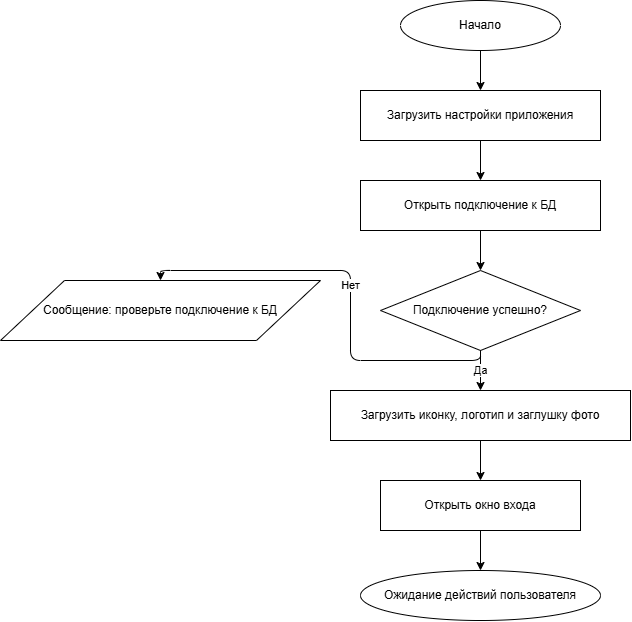

The diagram above was exported from draw.io. Its source (the exported page's mxGraphModel, read from the mxfile embedded in the PNG):
<mxGraphModel dx="1414" dy="785" grid="1" gridSize="10" guides="1" tooltips="1" connect="1" arrows="1" fold="1" page="1" pageScale="1" pageWidth="827" pageHeight="1169" math="0" shadow="0">
  <root>
    <mxCell id="0" />
    <mxCell id="1" parent="0" />
    <mxCell id="Vj01Rl1oYtwKBJr-IEzl-1" parent="1" style="ellipse;whiteSpace=wrap;html=1;fillColor=#ffffff;strokeColor=#000000;" value="Начало" vertex="1">
      <mxGeometry height="50" width="160" x="440" y="40" as="geometry" />
    </mxCell>
    <mxCell id="Vj01Rl1oYtwKBJr-IEzl-2" parent="1" style="rounded=0;whiteSpace=wrap;html=1;fillColor=#ffffff;strokeColor=#000000;" value="Загрузить настройки приложения" vertex="1">
      <mxGeometry height="50" width="240" x="400" y="130" as="geometry" />
    </mxCell>
    <mxCell id="Vj01Rl1oYtwKBJr-IEzl-3" parent="1" style="rounded=0;whiteSpace=wrap;html=1;fillColor=#ffffff;strokeColor=#000000;" value="Открыть подключение к БД" vertex="1">
      <mxGeometry height="50" width="240" x="400" y="220" as="geometry" />
    </mxCell>
    <mxCell id="Vj01Rl1oYtwKBJr-IEzl-4" parent="1" style="rhombus;whiteSpace=wrap;html=1;fillColor=#ffffff;strokeColor=#000000;" value="Подключение успешно?" vertex="1">
      <mxGeometry height="80" width="200" x="420" y="310" as="geometry" />
    </mxCell>
    <mxCell id="Vj01Rl1oYtwKBJr-IEzl-5" parent="1" style="rounded=0;whiteSpace=wrap;html=1;fillColor=#ffffff;strokeColor=#000000;" value="Загрузить иконку, логотип и заглушку фото" vertex="1">
      <mxGeometry height="50" width="300" x="370" y="430" as="geometry" />
    </mxCell>
    <mxCell id="Vj01Rl1oYtwKBJr-IEzl-6" parent="1" style="rounded=0;whiteSpace=wrap;html=1;fillColor=#ffffff;strokeColor=#000000;" value="Открыть окно входа" vertex="1">
      <mxGeometry height="50" width="200" x="420" y="520" as="geometry" />
    </mxCell>
    <mxCell id="Vj01Rl1oYtwKBJr-IEzl-7" parent="1" style="ellipse;whiteSpace=wrap;html=1;fillColor=#ffffff;strokeColor=#000000;" value="Ожидание действий пользователя" vertex="1">
      <mxGeometry height="50" width="240" x="400" y="610" as="geometry" />
    </mxCell>
    <mxCell id="Vj01Rl1oYtwKBJr-IEzl-8" parent="1" style="shape=parallelogram;perimeter=parallelogramPerimeter;whiteSpace=wrap;html=1;fillColor=#ffffff;strokeColor=#000000;" value="Сообщение: проверьте подключение к БД" vertex="1">
      <mxGeometry height="60" width="320" x="40" y="320" as="geometry" />
    </mxCell>
    <mxCell id="Vj01Rl1oYtwKBJr-IEzl-9" edge="1" parent="1" source="Vj01Rl1oYtwKBJr-IEzl-1" style="edgeStyle=orthogonalEdgeStyle;html=1;exitX=0.5;exitY=1;exitDx=0;exitDy=0;entryX=0.5;entryY=0;entryDx=0;entryDy=0;" target="Vj01Rl1oYtwKBJr-IEzl-2">
      <mxGeometry relative="1" as="geometry" />
    </mxCell>
    <mxCell id="Vj01Rl1oYtwKBJr-IEzl-10" edge="1" parent="1" source="Vj01Rl1oYtwKBJr-IEzl-2" style="edgeStyle=orthogonalEdgeStyle;html=1;exitX=0.5;exitY=1;exitDx=0;exitDy=0;entryX=0.5;entryY=0;entryDx=0;entryDy=0;" target="Vj01Rl1oYtwKBJr-IEzl-3">
      <mxGeometry relative="1" as="geometry" />
    </mxCell>
    <mxCell id="Vj01Rl1oYtwKBJr-IEzl-11" edge="1" parent="1" source="Vj01Rl1oYtwKBJr-IEzl-3" style="edgeStyle=orthogonalEdgeStyle;html=1;exitX=0.5;exitY=1;exitDx=0;exitDy=0;entryX=0.5;entryY=0;entryDx=0;entryDy=0;" target="Vj01Rl1oYtwKBJr-IEzl-4">
      <mxGeometry relative="1" as="geometry" />
    </mxCell>
    <mxCell id="Vj01Rl1oYtwKBJr-IEzl-12" edge="1" parent="1" source="Vj01Rl1oYtwKBJr-IEzl-4" style="edgeStyle=orthogonalEdgeStyle;html=1;exitX=0.5;exitY=1;exitDx=0;exitDy=0;entryX=0.5;entryY=0;entryDx=0;entryDy=0;" target="Vj01Rl1oYtwKBJr-IEzl-5" value="Да">
      <mxGeometry relative="1" as="geometry" />
    </mxCell>
    <mxCell id="Vj01Rl1oYtwKBJr-IEzl-13" edge="1" parent="1" source="Vj01Rl1oYtwKBJr-IEzl-4" style="edgeStyle=orthogonalEdgeStyle;html=1;exitX=0.5;exitY=1;exitDx=0;exitDy=0;entryX=0.5;entryY=0;entryDx=0;entryDy=0;" target="Vj01Rl1oYtwKBJr-IEzl-8" value="Нет">
      <mxGeometry relative="1" as="geometry" />
    </mxCell>
    <mxCell id="Vj01Rl1oYtwKBJr-IEzl-14" edge="1" parent="1" source="Vj01Rl1oYtwKBJr-IEzl-5" style="edgeStyle=orthogonalEdgeStyle;html=1;exitX=0.5;exitY=1;exitDx=0;exitDy=0;entryX=0.5;entryY=0;entryDx=0;entryDy=0;" target="Vj01Rl1oYtwKBJr-IEzl-6">
      <mxGeometry relative="1" as="geometry" />
    </mxCell>
    <mxCell id="Vj01Rl1oYtwKBJr-IEzl-15" edge="1" parent="1" source="Vj01Rl1oYtwKBJr-IEzl-6" style="edgeStyle=orthogonalEdgeStyle;html=1;exitX=0.5;exitY=1;exitDx=0;exitDy=0;entryX=0.5;entryY=0;entryDx=0;entryDy=0;" target="Vj01Rl1oYtwKBJr-IEzl-7">
      <mxGeometry relative="1" as="geometry" />
    </mxCell>
  </root>
</mxGraphModel>